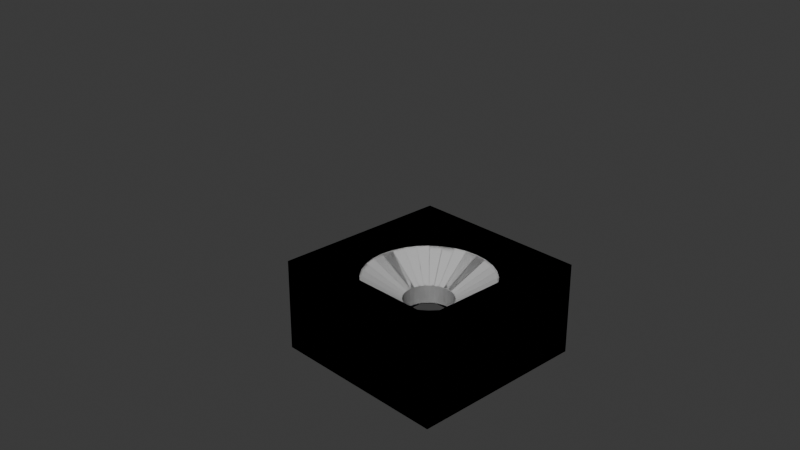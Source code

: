 # Source: pedestal.blend  (saved by Blender 4.3.32; exported with 4.5.12 LTS)
import bpy
from mathutils import Matrix  # noqa: F401  (used for matrix-valued properties, if any)

bpy.ops.wm.read_factory_settings(use_empty=True)
scene = bpy.context.scene
scene.name = 'Scene'

# ---- collections
col_collection = bpy.data.collections.new('Collection'); scene.collection.children.link(col_collection)

# ---- materials (node trees are filled in below, after node groups)
mat_material_001 = bpy.data.materials.new('Material.001')

# ---- material node trees
mat_material_001.use_nodes = True; mat_material_001.node_tree.nodes.clear()
_N = mat_material_001.node_tree.nodes; _L = mat_material_001.node_tree.links
n0 = _N.new('ShaderNodeBsdfPrincipled'); n0.name = 'Principled BSDF'; n0.location = (10, 300)
n0.inputs[0].default_value = (0.5, 0.5, 0.5, 1.0)
n0.inputs[2].default_value = 1.0
n1 = _N.new('ShaderNodeOutputMaterial'); n1.name = 'Material Output'; n1.location = (300, 300)
_L.new(n0.outputs[0], n1.inputs[0])
n1.is_active_output = True

# ---- world
world_world = bpy.data.worlds.new('World'); scene.world = world_world
world_world.use_nodes = True; world_world.node_tree.nodes.clear()
_N = world_world.node_tree.nodes; _L = world_world.node_tree.links
n0 = _N.new('ShaderNodeOutputWorld'); n0.name = 'World Output'; n0.location = (300, 300)
n1 = _N.new('ShaderNodeBackground'); n1.name = 'Background'; n1.location = (10, 300)
n1.inputs[0].default_value = (0.05088, 0.05088, 0.05088, 1.0)
_L.new(n1.outputs[0], n0.inputs[0])
n0.is_active_output = True
world_world.color = (0.05088, 0.05088, 0.05088)
world_world.sun_shadow_jitter_overblur = 0.0

# ---- cameras
cam_camera = bpy.data.cameras.new('Camera')
cam_camera.clip_end = 100.0
cam_camera.ortho_scale = 7.314

# ---- meshes
me_cube = bpy.data.meshes.new('Cube')
me_cube.from_pydata([(1.0, 1.0, 0.5), (1.0, 1.0, 0.0), (1.0, -1.0, 0.5), (1.0, -1.0, 0.0), (-1.0, 1.0, 0.5), (-1.0, 1.0, 0.0), (-1.0, -1.0, 0.5), (-1.0, -1.0, 0.0), (-1.0, 0.0, 0.0), (1.0, 0.0, 0.5), (-1.0, 0.0, 0.5), (1.0, 0.0, 0.0), (0.0, 1.0, 0.0), (0.0, -1.0, 0.5), (0.0, -1.0, 0.0), (0.0, 1.0, 0.5), (-0.75, 0.75, 0.35), (0.75, -1.0, 0.0), (0.75, 1.0, 0.5), (0.75, 0.0, 0.5), (0.75, 1.0, 0.0), (0.75, -1.0, 0.5), (-0.75, -0.75, 0.35), (-1.0, -0.75, 0.0), (1.0, -0.75, 0.5), (-1.0, -0.75, 0.5), (1.0, -0.75, 0.0), (0.75, -0.75, 0.35), (0.0, -0.75, 0.5), (0.75, -0.75, 0.5), (0.0, -0.75, 0.35), (-1.0, 0.75, 0.5), (1.0, 0.75, 0.0), (-1.0, 0.75, 0.0), (1.0, 0.75, 0.5), (0.0, 0.75, 0.5), (0.75, 0.75, 0.35), (0.75, 0.75, 0.5), (0.75, 0.0, 0.35), (-0.75, 1.0, 0.0), (-0.75, -1.0, 0.5), (0.0, 0.75, 0.35), (-0.75, -1.0, 0.0), (-0.75, 1.0, 0.5), (-0.75, 0.0, 0.5), (-0.75, -0.75, 0.5), (-0.75, 0.0, 0.35), (-0.75, 0.75, 0.5), (-0.6878, 0.1368, 0.35), (-0.5831, 0.3896, 0.35), (-0.6479, 0.2684, 0.35), (-0.3896, 0.5831, 0.35), (-0.1368, 0.6878, 0.35), (-0.2684, 0.6479, 0.35), (-0.4959, 0.4959, 0.35), (-0.7013, 0.0, 0.35), (0.0, 0.7013, 0.35), (-0.6878, -0.1368, 0.35), (-0.4959, -0.4959, 0.35), (-0.5831, -0.3896, 0.35), (-0.6479, -0.2684, 0.35), (-0.2684, -0.6479, 0.35), (-0.3896, -0.5831, 0.35), (-0.1368, -0.6878, 0.35), (0.0, -0.7013, 0.35), (0.7013, 0.0, 0.35), (0.1368, -0.6878, 0.35), (0.3896, -0.5831, 0.35), (0.2684, -0.6479, 0.35), (0.5831, -0.3896, 0.35), (0.6878, -0.1368, 0.35), (0.4959, -0.4959, 0.35), (0.6479, -0.2684, 0.35), (0.1368, 0.6878, 0.35), (0.4959, 0.4959, 0.35), (0.3896, 0.5831, 0.35), (0.2684, 0.6479, 0.35), (0.6479, 0.2684, 0.35), (0.5831, 0.3896, 0.35), (0.6878, 0.1368, 0.35), (-0.2649, 0.0527, 0.1), (-0.2246, 0.1501, 0.1), (-0.2496, 0.1034, 0.1), (-0.1501, 0.2246, 0.1), (-0.0527, 0.2649, 0.1), (-0.1034, 0.2496, 0.1), (-0.191, 0.191, 0.1), (-0.2701, -2.29e-09, 0.1), (0.0, 0.2701, 0.1), (-0.2649, -0.0527, 0.1), (-0.191, -0.191, 0.1), (-0.2246, -0.1501, 0.1), (-0.2496, -0.1034, 0.1), (-0.1034, -0.2496, 0.1), (-0.1501, -0.2246, 0.1), (-0.0527, -0.2649, 0.1), (0.0, -0.2701, 0.1), (0.2701, -2.29e-09, 0.1), (0.0527, -0.2649, 0.1), (0.1501, -0.2246, 0.1), (0.1034, -0.2496, 0.1), (0.2246, -0.1501, 0.1), (0.2649, -0.0527, 0.1), (0.191, -0.191, 0.1), (0.2496, -0.1034, 0.1), (0.0527, 0.2649, 0.1), (0.191, 0.191, 0.1), (0.1501, 0.2246, 0.1), (0.1034, 0.2496, 0.1), (0.2496, 0.1034, 0.1), (0.2246, 0.1501, 0.1), (0.2649, 0.0527, 0.1), (-0.2649, 0.0527, 0.0), (-0.2246, 0.1501, 0.0), (-0.2496, 0.1034, 0.0), (-0.1501, 0.2246, 0.0), (-0.0527, 0.2649, 0.0), (-0.1034, 0.2496, 0.0), (-0.191, 0.191, 0.0), (-0.2701, -2.29e-09, 0.0), (0.0, 0.2701, 0.0), (-0.2649, -0.0527, 0.0), (-0.191, -0.191, 0.0), (-0.2246, -0.1501, 0.0), (-0.2496, -0.1034, 0.0), (-0.1034, -0.2496, 0.0), (-0.1501, -0.2246, 0.0), (-0.0527, -0.2649, 0.0), (0.0, -0.2701, 0.0), (0.2701, -2.29e-09, 0.0), (0.0527, -0.2649, 0.0), (0.1501, -0.2246, 0.0), (0.1034, -0.2496, 0.0), (0.2246, -0.1501, 0.0), (0.2649, -0.0527, 0.0), (0.191, -0.191, 0.0), (0.2496, -0.1034, 0.0), (0.0527, 0.2649, 0.0), (0.191, 0.191, 0.0), (0.1501, 0.2246, 0.0), (0.1034, 0.2496, 0.0), (0.2496, 0.1034, 0.0), (0.2246, 0.1501, 0.0), (0.2649, 0.0527, 0.0), (-1.0, 1.0, 0.5), (-1.0, 1.0, 0.0), (-1.0, -1.0, 0.5), (-1.0, -1.0, 0.0), (1.0, 1.0, 0.5), (1.0, 1.0, 0.0), (1.0, -1.0, 0.5), (1.0, -1.0, 0.0), (1.0, 0.0, 0.0), (-1.0, 0.0, 0.5), (1.0, 0.0, 0.5), (-1.0, 0.0, 0.0), (0.75, 0.75, 0.35), (-0.75, -1.0, 0.0), (-0.75, 1.0, 0.5), (-0.75, 0.0, 0.5), (-0.75, 1.0, 0.0), (-0.75, -1.0, 0.5), (0.75, -0.75, 0.35), (1.0, -0.75, 0.0), (-1.0, -0.75, 0.5), (1.0, -0.75, 0.5), (-1.0, -0.75, 0.0), (-0.75, -0.75, 0.35), (-0.75, -0.75, 0.5), (1.0, 0.75, 0.5), (-1.0, 0.75, 0.0), (1.0, 0.75, 0.0), (-1.0, 0.75, 0.5), (-0.75, 0.75, 0.35), (-0.75, 0.75, 0.5), (-0.75, 0.0, 0.35), (0.75, 1.0, 0.0), (0.75, -1.0, 0.5), (0.75, -1.0, 0.0), (0.75, 1.0, 0.5), (0.75, 0.0, 0.5), (0.75, -0.75, 0.5), (0.75, 0.0, 0.35), (0.75, 0.75, 0.5), (0.6878, 0.1368, 0.35), (0.5831, 0.3896, 0.35), (0.6479, 0.2684, 0.35), (0.3896, 0.5831, 0.35), (0.1368, 0.6878, 0.35), (0.2684, 0.6479, 0.35), (0.4959, 0.4959, 0.35), (0.7013, 0.0, 0.35), (0.6878, -0.1368, 0.35), (0.4959, -0.4959, 0.35), (0.5831, -0.3896, 0.35), (0.6479, -0.2684, 0.35), (0.2684, -0.6479, 0.35), (0.3896, -0.5831, 0.35), (0.1368, -0.6878, 0.35), (-0.7013, 0.0, 0.35), (-0.1368, -0.6878, 0.35), (-0.3896, -0.5831, 0.35), (-0.2684, -0.6479, 0.35), (-0.5831, -0.3896, 0.35), (-0.6878, -0.1368, 0.35), (-0.4959, -0.4959, 0.35), (-0.6479, -0.2684, 0.35), (-0.1368, 0.6878, 0.35), (-0.4959, 0.4959, 0.35), (-0.3896, 0.5831, 0.35), (-0.2684, 0.6479, 0.35), (-0.6479, 0.2684, 0.35), (-0.5831, 0.3896, 0.35), (-0.6878, 0.1368, 0.35), (0.2649, 0.0527, 0.1), (0.2246, 0.1501, 0.1), (0.2496, 0.1034, 0.1), (0.1501, 0.2246, 0.1), (0.0527, 0.2649, 0.1), (0.1034, 0.2496, 0.1), (0.191, 0.191, 0.1), (0.2701, -2.29e-09, 0.1), (0.2649, -0.0527, 0.1), (0.191, -0.191, 0.1), (0.2246, -0.1501, 0.1), (0.2496, -0.1034, 0.1), (0.1034, -0.2496, 0.1), (0.1501, -0.2246, 0.1), (0.0527, -0.2649, 0.1), (-0.2701, -2.29e-09, 0.1), (-0.0527, -0.2649, 0.1), (-0.1501, -0.2246, 0.1), (-0.1034, -0.2496, 0.1), (-0.2246, -0.1501, 0.1), (-0.2649, -0.0527, 0.1), (-0.191, -0.191, 0.1), (-0.2496, -0.1034, 0.1), (-0.0527, 0.2649, 0.1), (-0.191, 0.191, 0.1), (-0.1501, 0.2246, 0.1), (-0.1034, 0.2496, 0.1), (-0.2496, 0.1034, 0.1), (-0.2246, 0.1501, 0.1), (-0.2649, 0.0527, 0.1), (0.2649, 0.0527, 0.0), (0.2246, 0.1501, 0.0), (0.2496, 0.1034, 0.0), (0.1501, 0.2246, 0.0), (0.0527, 0.2649, 0.0), (0.1034, 0.2496, 0.0), (0.191, 0.191, 0.0), (0.2701, -2.29e-09, 0.0), (0.2649, -0.0527, 0.0), (0.191, -0.191, 0.0), (0.2246, -0.1501, 0.0), (0.2496, -0.1034, 0.0), (0.1034, -0.2496, 0.0), (0.1501, -0.2246, 0.0), (0.0527, -0.2649, 0.0), (-0.2701, -2.29e-09, 0.0), (-0.0527, -0.2649, 0.0), (-0.1501, -0.2246, 0.0), (-0.1034, -0.2496, 0.0), (-0.2246, -0.1501, 0.0), (-0.2649, -0.0527, 0.0), (-0.191, -0.191, 0.0), (-0.2496, -0.1034, 0.0), (-0.0527, 0.2649, 0.0), (-0.191, 0.191, 0.0), (-0.1501, 0.2246, 0.0), (-0.1034, 0.2496, 0.0), (-0.2496, 0.1034, 0.0), (-0.2246, 0.1501, 0.0), (-0.2649, 0.0527, 0.0), (1.0, 1.0, -0.5), (1.0, -1.0, -0.5), (-1.0, 1.0, -0.5), (-1.0, -1.0, -0.5), (1.0, 0.0, -0.5), (-1.0, 0.0, -0.5), (0.0, -1.0, -0.5), (0.0, 1.0, -0.5), (-0.75, 0.75, -0.35), (0.75, 1.0, -0.5), (0.75, 0.0, -0.5), (0.75, -1.0, -0.5), (-0.75, -0.75, -0.35), (1.0, -0.75, -0.5), (-1.0, -0.75, -0.5), (0.75, -0.75, -0.35), (0.0, -0.75, -0.5), (0.75, -0.75, -0.5), (0.0, -0.75, -0.35), (-1.0, 0.75, -0.5), (1.0, 0.75, -0.5), (0.0, 0.75, -0.5), (0.75, 0.75, -0.35), (0.75, 0.75, -0.5), (0.75, 0.0, -0.35), (-0.75, -1.0, -0.5), (0.0, 0.75, -0.35), (-0.75, 1.0, -0.5), (-0.75, 0.0, -0.5), (-0.75, -0.75, -0.5), (-0.75, 0.0, -0.35), (-0.75, 0.75, -0.5), (-0.6878, 0.1368, -0.35), (-0.5831, 0.3896, -0.35), (-0.6479, 0.2684, -0.35), (-0.3896, 0.5831, -0.35), (-0.1368, 0.6878, -0.35), (-0.2684, 0.6479, -0.35), (-0.4959, 0.4959, -0.35), (-0.7013, 0.0, -0.35), (0.0, 0.7013, -0.35), (-0.6878, -0.1368, -0.35), (-0.4959, -0.4959, -0.35), (-0.5831, -0.3896, -0.35), (-0.6479, -0.2684, -0.35), (-0.2684, -0.6479, -0.35), (-0.3896, -0.5831, -0.35), (-0.1368, -0.6878, -0.35), (0.0, -0.7013, -0.35), (0.7013, 0.0, -0.35), (0.1368, -0.6878, -0.35), (0.3896, -0.5831, -0.35), (0.2684, -0.6479, -0.35), (0.5831, -0.3896, -0.35), (0.6878, -0.1368, -0.35), (0.4959, -0.4959, -0.35), (0.6479, -0.2684, -0.35), (0.1368, 0.6878, -0.35), (0.4959, 0.4959, -0.35), (0.3896, 0.5831, -0.35), (0.2684, 0.6479, -0.35), (0.6479, 0.2684, -0.35), (0.5831, 0.3896, -0.35), (0.6878, 0.1368, -0.35), (-0.2649, 0.0527, -0.1), (-0.2246, 0.1501, -0.1), (-0.2496, 0.1034, -0.1), (-0.1501, 0.2246, -0.1), (-0.0527, 0.2649, -0.1), (-0.1034, 0.2496, -0.1), (-0.191, 0.191, -0.1), (-0.2701, -2.29e-09, -0.1), (0.0, 0.2701, -0.1), (-0.2649, -0.0527, -0.1), (-0.191, -0.191, -0.1), (-0.2246, -0.1501, -0.1), (-0.2496, -0.1034, -0.1), (-0.1034, -0.2496, -0.1), (-0.1501, -0.2246, -0.1), (-0.0527, -0.2649, -0.1), (0.0, -0.2701, -0.1), (0.2701, -2.29e-09, -0.1), (0.0527, -0.2649, -0.1), (0.1501, -0.2246, -0.1), (0.1034, -0.2496, -0.1), (0.2246, -0.1501, -0.1), (0.2649, -0.0527, -0.1), (0.191, -0.191, -0.1), (0.2496, -0.1034, -0.1), (0.0527, 0.2649, -0.1), (0.191, 0.191, -0.1), (0.1501, 0.2246, -0.1), (0.1034, 0.2496, -0.1), (0.2496, 0.1034, -0.1), (0.2246, 0.1501, -0.1), (0.2649, 0.0527, -0.1), (-1.0, 1.0, -0.5), (-1.0, -1.0, -0.5), (1.0, 1.0, -0.5), (1.0, -1.0, -0.5), (-1.0, 0.0, -0.5), (1.0, 0.0, -0.5), (0.75, 0.75, -0.35), (-0.75, 1.0, -0.5), (-0.75, 0.0, -0.5), (-0.75, -1.0, -0.5), (0.75, -0.75, -0.35), (-1.0, -0.75, -0.5), (1.0, -0.75, -0.5), (-0.75, -0.75, -0.35), (-0.75, -0.75, -0.5), (1.0, 0.75, -0.5), (-1.0, 0.75, -0.5), (-0.75, 0.75, -0.35), (-0.75, 0.75, -0.5), (-0.75, 0.0, -0.35), (0.75, -1.0, -0.5), (0.75, 1.0, -0.5), (0.75, 0.0, -0.5), (0.75, -0.75, -0.5), (0.75, 0.0, -0.35), (0.75, 0.75, -0.5), (0.6878, 0.1368, -0.35), (0.5831, 0.3896, -0.35), (0.6479, 0.2684, -0.35), (0.3896, 0.5831, -0.35), (0.1368, 0.6878, -0.35), (0.2684, 0.6479, -0.35), (0.4959, 0.4959, -0.35), (0.7013, 0.0, -0.35), (0.6878, -0.1368, -0.35), (0.4959, -0.4959, -0.35), (0.5831, -0.3896, -0.35), (0.6479, -0.2684, -0.35), (0.2684, -0.6479, -0.35), (0.3896, -0.5831, -0.35), (0.1368, -0.6878, -0.35), (-0.7013, 0.0, -0.35), (-0.1368, -0.6878, -0.35), (-0.3896, -0.5831, -0.35), (-0.2684, -0.6479, -0.35), (-0.5831, -0.3896, -0.35), (-0.6878, -0.1368, -0.35), (-0.4959, -0.4959, -0.35), (-0.6479, -0.2684, -0.35), (-0.1368, 0.6878, -0.35), (-0.4959, 0.4959, -0.35), (-0.3896, 0.5831, -0.35), (-0.2684, 0.6479, -0.35), (-0.6479, 0.2684, -0.35), (-0.5831, 0.3896, -0.35), (-0.6878, 0.1368, -0.35), (0.2649, 0.0527, -0.1), (0.2246, 0.1501, -0.1), (0.2496, 0.1034, -0.1), (0.1501, 0.2246, -0.1), (0.0527, 0.2649, -0.1), (0.1034, 0.2496, -0.1), (0.191, 0.191, -0.1), (0.2701, -2.29e-09, -0.1), (0.2649, -0.0527, -0.1), (0.191, -0.191, -0.1), (0.2246, -0.1501, -0.1), (0.2496, -0.1034, -0.1), (0.1034, -0.2496, -0.1), (0.1501, -0.2246, -0.1), (0.0527, -0.2649, -0.1), (-0.2701, -2.29e-09, -0.1), (-0.0527, -0.2649, -0.1), (-0.1501, -0.2246, -0.1), (-0.1034, -0.2496, -0.1), (-0.2246, -0.1501, -0.1), (-0.2649, -0.0527, -0.1), (-0.191, -0.191, -0.1), (-0.2496, -0.1034, -0.1), (-0.0527, 0.2649, -0.1), (-0.191, 0.191, -0.1), (-0.1501, 0.2246, -0.1), (-0.1034, 0.2496, -0.1), (-0.2496, 0.1034, -0.1), (-0.2246, 0.1501, -0.1), (-0.2649, 0.0527, -0.1)], [], [(45, 25, 6, 40), (42, 40, 6, 7), (33, 31, 4, 5), (26, 24, 2, 3), (20, 18, 0, 1), (32, 34, 9, 11), (23, 25, 10, 8), (47, 31, 10, 44), (44, 45, 22, 46), (39, 43, 15, 12), (17, 21, 13, 14), (29, 28, 13, 21), (24, 29, 21, 2), (3, 2, 21, 17), (34, 37, 19, 9), (12, 15, 18, 20), (9, 19, 29, 24), (45, 28, 30, 22), (7, 6, 25, 23), (11, 9, 24, 26), (28, 29, 27, 30), (44, 10, 25, 45), (37, 35, 41, 36), (0, 18, 37, 34), (47, 44, 46, 16), (18, 15, 35, 37), (43, 4, 31, 47), (19, 37, 36, 38), (1, 0, 34, 32), (8, 10, 31, 33), (15, 43, 47, 35), (56, 41, 16, 46, 55, 48, 50, 49, 54, 51, 53, 52), (29, 19, 38, 27), (55, 46, 22, 30, 64, 63, 61, 62, 58, 59, 60, 57), (64, 30, 27, 38, 65, 70, 72, 69, 71, 67, 68, 66), (5, 4, 43, 39), (65, 38, 36, 41, 56, 73, 76, 75, 74, 78, 77, 79), (35, 47, 16, 41), (14, 13, 40, 42), (28, 45, 40, 13), (57, 60, 92, 89), (54, 49, 81, 86), (75, 76, 108, 107), (64, 66, 98, 96), (51, 54, 86, 83), (74, 75, 107, 106), (53, 51, 83, 85), (78, 74, 106, 110), (70, 65, 97, 102), (52, 53, 85, 84), (77, 78, 110, 109), (72, 70, 102, 104), (79, 77, 109, 111), (69, 72, 104, 101), (55, 57, 89, 87), (71, 69, 101, 103), (56, 52, 84, 88), (67, 71, 103, 99), (63, 64, 96, 95), (68, 67, 99, 100), (61, 63, 95, 93), (66, 68, 100, 98), (62, 61, 93, 94), (58, 62, 94, 90), (48, 55, 87, 80), (65, 79, 111, 97), (59, 58, 90, 91), (50, 48, 80, 82), (73, 56, 88, 105), (60, 59, 91, 92), (49, 50, 82, 81), (76, 73, 105, 108), (105, 88, 120, 137), (90, 94, 126, 122), (108, 105, 137, 140), (91, 90, 122, 123), (88, 84, 116, 120), (107, 108, 140, 139), (92, 91, 123, 124), (80, 87, 119, 112), (106, 107, 139, 138), (89, 92, 124, 121), (82, 80, 112, 114), (110, 106, 138, 142), (96, 98, 130, 128), (81, 82, 114, 113), (109, 110, 142, 141), (102, 97, 129, 134), (86, 81, 113, 118), (111, 109, 141, 143), (104, 102, 134, 136), (83, 86, 118, 115), (101, 104, 136, 133), (85, 83, 115, 117), (103, 101, 133, 135), (84, 85, 117, 116), (99, 103, 135, 131), (87, 89, 121, 119), (100, 99, 131, 132), (95, 96, 128, 127), (98, 100, 132, 130), (93, 95, 127, 125), (97, 111, 143, 129), (94, 93, 125, 126), (181, 177, 150, 165), (178, 151, 150, 177), (171, 149, 148, 169), (166, 147, 146, 164), (160, 145, 144, 158), (170, 155, 153, 172), (163, 152, 154, 165), (183, 180, 154, 169), (180, 182, 162, 181), (176, 12, 15, 179), (157, 14, 13, 161), (168, 161, 13, 28), (164, 146, 161, 168), (147, 157, 161, 146), (172, 153, 159, 174), (12, 160, 158, 15), (153, 164, 168, 159), (181, 162, 30, 28), (151, 163, 165, 150), (155, 166, 164, 153), (28, 30, 167, 168), (180, 181, 165, 154), (174, 173, 41, 35), (144, 172, 174, 158), (183, 156, 182, 180), (158, 174, 35, 15), (179, 183, 169, 148), (159, 175, 173, 174), (145, 170, 172, 144), (152, 171, 169, 154), (15, 35, 183, 179), (56, 188, 189, 187, 190, 185, 186, 184, 191, 182, 156, 41), (168, 167, 175, 159), (191, 192, 195, 194, 193, 197, 196, 198, 64, 30, 162, 182), (64, 200, 202, 201, 205, 203, 206, 204, 199, 175, 167, 30), (149, 176, 179, 148), (199, 213, 211, 212, 208, 209, 210, 207, 56, 41, 173, 175), (35, 41, 156, 183), (14, 178, 177, 13), (28, 13, 177, 181), (192, 222, 225, 195), (190, 220, 215, 185), (209, 239, 240, 210), (64, 96, 230, 200), (187, 217, 220, 190), (208, 238, 239, 209), (189, 219, 217, 187), (212, 242, 238, 208), (204, 234, 229, 199), (188, 218, 219, 189), (211, 241, 242, 212), (206, 236, 234, 204), (213, 243, 241, 211), (203, 233, 236, 206), (191, 221, 222, 192), (205, 235, 233, 203), (56, 88, 218, 188), (201, 231, 235, 205), (198, 228, 96, 64), (202, 232, 231, 201), (196, 226, 228, 198), (200, 230, 232, 202), (197, 227, 226, 196), (193, 223, 227, 197), (184, 214, 221, 191), (199, 229, 243, 213), (194, 224, 223, 193), (186, 216, 214, 184), (207, 237, 88, 56), (195, 225, 224, 194), (185, 215, 216, 186), (210, 240, 237, 207), (237, 267, 120, 88), (223, 253, 257, 227), (240, 270, 267, 237), (224, 254, 253, 223), (88, 120, 248, 218), (239, 269, 270, 240), (225, 255, 254, 224), (214, 244, 251, 221), (238, 268, 269, 239), (222, 252, 255, 225), (216, 246, 244, 214), (242, 272, 268, 238), (96, 128, 260, 230), (215, 245, 246, 216), (241, 271, 272, 242), (234, 264, 259, 229), (220, 250, 245, 215), (243, 273, 271, 241), (236, 266, 264, 234), (217, 247, 250, 220), (233, 263, 266, 236), (219, 249, 247, 217), (235, 265, 263, 233), (218, 248, 249, 219), (231, 261, 265, 235), (221, 251, 252, 222), (232, 262, 261, 231), (228, 258, 128, 96), (230, 260, 262, 232), (226, 256, 258, 228), (229, 259, 273, 243), (227, 257, 256, 226), (303, 299, 277, 288), (42, 7, 277, 299), (33, 5, 276, 293), (26, 3, 275, 287), (20, 1, 274, 283), (32, 11, 278, 294), (23, 8, 279, 288), (305, 302, 279, 293), (302, 304, 286, 303), (39, 12, 281, 301), (17, 14, 280, 285), (291, 285, 280, 290), (287, 275, 285, 291), (3, 17, 285, 275), (294, 278, 284, 297), (12, 20, 283, 281), (278, 287, 291, 284), (303, 286, 292, 290), (7, 23, 288, 277), (11, 26, 287, 278), (290, 292, 289, 291), (302, 303, 288, 279), (297, 296, 300, 295), (274, 294, 297, 283), (305, 282, 304, 302), (283, 297, 295, 281), (301, 305, 293, 276), (284, 298, 296, 297), (1, 32, 294, 274), (8, 33, 293, 279), (281, 295, 305, 301), (314, 310, 311, 309, 312, 307, 308, 306, 313, 304, 282, 300), (291, 289, 298, 284), (313, 315, 318, 317, 316, 320, 319, 321, 322, 292, 286, 304), (322, 324, 326, 325, 329, 327, 330, 328, 323, 298, 289, 292), (5, 39, 301, 276), (323, 337, 335, 336, 332, 333, 334, 331, 314, 300, 296, 298), (295, 300, 282, 305), (14, 42, 299, 280), (290, 280, 299, 303), (315, 347, 350, 318), (312, 344, 339, 307), (333, 365, 366, 334), (322, 354, 356, 324), (309, 341, 344, 312), (332, 364, 365, 333), (311, 343, 341, 309), (336, 368, 364, 332), (328, 360, 355, 323), (310, 342, 343, 311), (335, 367, 368, 336), (330, 362, 360, 328), (337, 369, 367, 335), (327, 359, 362, 330), (313, 345, 347, 315), (329, 361, 359, 327), (314, 346, 342, 310), (325, 357, 361, 329), (321, 353, 354, 322), (326, 358, 357, 325), (319, 351, 353, 321), (324, 356, 358, 326), (320, 352, 351, 319), (316, 348, 352, 320), (306, 338, 345, 313), (323, 355, 369, 337), (317, 349, 348, 316), (308, 340, 338, 306), (331, 363, 346, 314), (318, 350, 349, 317), (307, 339, 340, 308), (334, 366, 363, 331), (363, 137, 120, 346), (348, 122, 126, 352), (366, 140, 137, 363), (349, 123, 122, 348), (346, 120, 116, 342), (365, 139, 140, 366), (350, 124, 123, 349), (338, 112, 119, 345), (364, 138, 139, 365), (347, 121, 124, 350), (340, 114, 112, 338), (368, 142, 138, 364), (354, 128, 130, 356), (339, 113, 114, 340), (367, 141, 142, 368), (360, 134, 129, 355), (344, 118, 113, 339), (369, 143, 141, 367), (362, 136, 134, 360), (341, 115, 118, 344), (359, 133, 136, 362), (343, 117, 115, 341), (361, 135, 133, 359), (342, 116, 117, 343), (357, 131, 135, 361), (345, 119, 121, 347), (358, 132, 131, 357), (353, 127, 128, 354), (356, 130, 132, 358), (351, 125, 127, 353), (355, 129, 143, 369), (352, 126, 125, 351), (393, 382, 373, 390), (178, 390, 373, 151), (171, 385, 372, 149), (166, 381, 371, 147), (160, 377, 370, 145), (170, 386, 374, 155), (163, 382, 375, 152), (395, 385, 375, 392), (392, 393, 380, 394), (176, 391, 281, 12), (157, 379, 280, 14), (384, 290, 280, 379), (381, 384, 379, 371), (147, 371, 379, 157), (386, 388, 378, 374), (12, 281, 377, 160), (374, 378, 384, 381), (393, 290, 292, 380), (151, 373, 382, 163), (155, 374, 381, 166), (290, 384, 383, 292), (392, 375, 382, 393), (388, 295, 300, 387), (370, 377, 388, 386), (395, 392, 394, 376), (377, 281, 295, 388), (391, 372, 385, 395), (378, 388, 387, 389), (145, 370, 386, 170), (152, 375, 385, 171), (281, 391, 395, 295), (314, 300, 376, 394, 403, 396, 398, 397, 402, 399, 401, 400), (384, 378, 389, 383), (403, 394, 380, 292, 322, 410, 408, 409, 405, 406, 407, 404), (322, 292, 383, 389, 411, 416, 418, 415, 417, 413, 414, 412), (149, 372, 391, 176), (411, 389, 387, 300, 314, 419, 422, 421, 420, 424, 423, 425), (295, 395, 376, 300), (14, 280, 390, 178), (290, 393, 390, 280), (404, 407, 437, 434), (402, 397, 427, 432), (421, 422, 452, 451), (322, 412, 442, 354), (399, 402, 432, 429), (420, 421, 451, 450), (401, 399, 429, 431), (424, 420, 450, 454), (416, 411, 441, 446), (400, 401, 431, 430), (423, 424, 454, 453), (418, 416, 446, 448), (425, 423, 453, 455), (415, 418, 448, 445), (403, 404, 434, 433), (417, 415, 445, 447), (314, 400, 430, 346), (413, 417, 447, 443), (410, 322, 354, 440), (414, 413, 443, 444), (408, 410, 440, 438), (412, 414, 444, 442), (409, 408, 438, 439), (405, 409, 439, 435), (396, 403, 433, 426), (411, 425, 455, 441), (406, 405, 435, 436), (398, 396, 426, 428), (419, 314, 346, 449), (407, 406, 436, 437), (397, 398, 428, 427), (422, 419, 449, 452), (449, 346, 120, 267), (435, 439, 257, 253), (452, 449, 267, 270), (436, 435, 253, 254), (346, 430, 248, 120), (451, 452, 270, 269), (437, 436, 254, 255), (426, 433, 251, 244), (450, 451, 269, 268), (434, 437, 255, 252), (428, 426, 244, 246), (454, 450, 268, 272), (354, 442, 260, 128), (427, 428, 246, 245), (453, 454, 272, 271), (446, 441, 259, 264), (432, 427, 245, 250), (455, 453, 271, 273), (448, 446, 264, 266), (429, 432, 250, 247), (445, 448, 266, 263), (431, 429, 247, 249), (447, 445, 263, 265), (430, 431, 249, 248), (443, 447, 265, 261), (433, 434, 252, 251), (444, 443, 261, 262), (440, 354, 128, 258), (442, 444, 262, 260), (438, 440, 258, 256), (441, 455, 273, 259), (439, 438, 256, 257)])
_uv = me_cube.uv_layers.new(name='UVMap')
_uv.uv.foreach_set('vector', [0.8125, 0.6875, 0.875, 0.6875, 0.875, 0.75, 0.8125, 0.75, 0.375, 0.9375, 0.625, 0.9375, 0.625, 1.0, 0.375, 1.0, 0.375, 0.1875, 0.625, 0.1875, 0.625, 0.25, 0.375, 0.25, 0.375, 0.6875, 0.625, 0.6875, 0.625, 0.75, 0.375, 0.75, 0.375, 0.4375, 0.625, 0.4375, 0.625, 0.5, 0.375, 0.5, 0.375, 0.5625, 0.625, 0.5625, 0.625, 0.625, 0.375, 0.625, 0.375, 0.0625, 0.625, 0.0625, 0.625, 0.125, 0.375, 0.125, 0.8125, 0.5625, 0.875, 0.5625, 0.875, 0.625, 0.8125, 0.625, 0.8125, 0.625, 0.8125, 0.6875, 0.8125, 0.6875, 0.8125, 0.625, 0.375, 0.3125, 0.625, 0.3125, 0.625, 0.375, 0.375, 0.375, 0.375, 0.8125, 0.625, 0.8125, 0.625, 0.875, 0.375, 0.875, 0.6875, 0.6875, 0.75, 0.6875, 0.75, 0.75, 0.6875, 0.75, 0.625, 0.6875, 0.6875, 0.6875, 0.6875, 0.75, 0.625, 0.75, 0.375, 0.75, 0.625, 0.75, 0.625, 0.8125, 0.375, 0.8125, 0.625, 0.5625, 0.6875, 0.5625, 0.6875, 0.625, 0.625, 0.625, 0.375, 0.375, 0.625, 0.375, 0.625, 0.4375, 0.375, 0.4375, 0.625, 0.625, 0.6875, 0.625, 0.6875, 0.6875, 0.625, 0.6875, 0.8125, 0.6875, 0.75, 0.6875, 0.75, 0.6875, 0.8125, 0.6875, 0.375, 0.0, 0.625, 0.0, 0.625, 0.0625, 0.375, 0.0625, 0.375, 0.625, 0.625, 0.625, 0.625, 0.6875, 0.375, 0.6875, 0.75, 0.6875, 0.6875, 0.6875, 0.6875, 0.6875, 0.75, 0.6875, 0.8125, 0.625, 0.875, 0.625, 0.875, 0.6875, 0.8125, 0.6875, 0.6875, 0.5625, 0.75, 0.5625, 0.75, 0.5625, 0.6875, 0.5625, 0.625, 0.5, 0.6875, 0.5, 0.6875, 0.5625, 0.625, 0.5625, 0.8125, 0.5625, 0.8125, 0.625, 0.8125, 0.625, 0.8125, 0.5625, 0.6875, 0.5, 0.75, 0.5, 0.75, 0.5625, 0.6875, 0.5625, 0.8125, 0.5, 0.875, 0.5, 0.875, 0.5625, 0.8125, 0.5625, 0.6875, 0.625, 0.6875, 0.5625, 0.6875, 0.5625, 0.6875, 0.625, 0.375, 0.5, 0.625, 0.5, 0.625, 0.5625, 0.375, 0.5625, 0.375, 0.125, 0.625, 0.125, 0.625, 0.1875, 0.375, 0.1875, 0.75, 0.5, 0.8125, 0.5, 0.8125, 0.5625, 0.75, 0.5625, 0.75, 0.5666, 0.75, 0.5625, 0.8125, 0.5625, 0.8125, 0.625, 0.8084, 0.625, 0.8073, 0.6136, 0.804, 0.6026, 0.7986, 0.5925, 0.7913, 0.5837, 0.7825, 0.5764, 0.7724, 0.571, 0.7614, 0.5677, 0.6875, 0.6875, 0.6875, 0.625, 0.6875, 0.625, 0.6875, 0.6875, 0.8084, 0.625, 0.8125, 0.625, 0.8125, 0.6875, 0.75, 0.6875, 0.75, 0.6834, 0.7614, 0.6823, 0.7724, 0.679, 0.7825, 0.6736, 0.7913, 0.6663, 0.7986, 0.6575, 0.804, 0.6474, 0.8073, 0.6364, 0.75, 0.6834, 0.75, 0.6875, 0.6875, 0.6875, 0.6875, 0.625, 0.6916, 0.625, 0.6927, 0.6364, 0.696, 0.6474, 0.7014, 0.6575, 0.7087, 0.6663, 0.7175, 0.6736, 0.7276, 0.679, 0.7386, 0.6823, 0.375, 0.25, 0.625, 0.25, 0.625, 0.3125, 0.375, 0.3125, 0.6916, 0.625, 0.6875, 0.625, 0.6875, 0.5625, 0.75, 0.5625, 0.75, 0.5666, 0.7386, 0.5677, 0.7276, 0.571, 0.7175, 0.5764, 0.7087, 0.5837, 0.7014, 0.5925, 0.696, 0.6026, 0.6927, 0.6136, 0.75, 0.5625, 0.8125, 0.5625, 0.8125, 0.5625, 0.75, 0.5625, 0.375, 0.875, 0.625, 0.875, 0.625, 0.9375, 0.375, 0.9375, 0.75, 0.6875, 0.8125, 0.6875, 0.8125, 0.75, 0.75, 0.75, 0.8073, 0.6364, 0.804, 0.6474, 0.804, 0.6474, 0.8073, 0.6364, 0.7913, 0.5837, 0.7986, 0.5925, 0.7986, 0.5925, 0.7913, 0.5837, 0.7175, 0.5764, 0.7276, 0.571, 0.7276, 0.571, 0.7175, 0.5764, 0.75, 0.6834, 0.7386, 0.6823, 0.7386, 0.6823, 0.75, 0.6834, 0.7825, 0.5764, 0.7913, 0.5837, 0.7913, 0.5837, 0.7825, 0.5764, 0.7087, 0.5837, 0.7175, 0.5764, 0.7175, 0.5764, 0.7087, 0.5837, 0.7724, 0.571, 0.7825, 0.5764, 0.7825, 0.5764, 0.7724, 0.571, 0.7014, 0.5925, 0.7087, 0.5837, 0.7087, 0.5837, 0.7014, 0.5925, 0.6927, 0.6364, 0.6916, 0.625, 0.6916, 0.625, 0.6927, 0.6364, 0.7614, 0.5677, 0.7724, 0.571, 0.7724, 0.571, 0.7614, 0.5677, 0.696, 0.6026, 0.7014, 0.5925, 0.7014, 0.5925, 0.696, 0.6026, 0.696, 0.6474, 0.6927, 0.6364, 0.6927, 0.6364, 0.696, 0.6474, 0.6927, 0.6136, 0.696, 0.6026, 0.696, 0.6026, 0.6927, 0.6136, 0.7014, 0.6575, 0.696, 0.6474, 0.696, 0.6474, 0.7014, 0.6575, 0.8084, 0.625, 0.8073, 0.6364, 0.8073, 0.6364, 0.8084, 0.625, 0.7087, 0.6663, 0.7014, 0.6575, 0.7014, 0.6575, 0.7087, 0.6663, 0.75, 0.5666, 0.7614, 0.5677, 0.7614, 0.5677, 0.75, 0.5666, 0.7175, 0.6736, 0.7087, 0.6663, 0.7087, 0.6663, 0.7175, 0.6736, 0.7614, 0.6823, 0.75, 0.6834, 0.75, 0.6834, 0.7614, 0.6823, 0.7276, 0.679, 0.7175, 0.6736, 0.7175, 0.6736, 0.7276, 0.679, 0.7724, 0.679, 0.7614, 0.6823, 0.7614, 0.6823, 0.7724, 0.679, 0.7386, 0.6823, 0.7276, 0.679, 0.7276, 0.679, 0.7386, 0.6823, 0.7825, 0.6736, 0.7724, 0.679, 0.7724, 0.679, 0.7825, 0.6736, 0.7913, 0.6663, 0.7825, 0.6736, 0.7825, 0.6736, 0.7913, 0.6663, 0.8073, 0.6136, 0.8084, 0.625, 0.8084, 0.625, 0.8073, 0.6136, 0.6916, 0.625, 0.6927, 0.6136, 0.6927, 0.6136, 0.6916, 0.625, 0.7986, 0.6575, 0.7913, 0.6663, 0.7913, 0.6663, 0.7986, 0.6575, 0.804, 0.6026, 0.8073, 0.6136, 0.8073, 0.6136, 0.804, 0.6026, 0.7386, 0.5677, 0.75, 0.5666, 0.75, 0.5666, 0.7386, 0.5677, 0.804, 0.6474, 0.7986, 0.6575, 0.7986, 0.6575, 0.804, 0.6474, 0.7986, 0.5925, 0.804, 0.6026, 0.804, 0.6026, 0.7986, 0.5925, 0.7276, 0.571, 0.7386, 0.5677, 0.7386, 0.5677, 0.7276, 0.571, 0.7386, 0.5677, 0.75, 0.5666, 0.75, 0.5666, 0.7386, 0.5677, 0.7913, 0.6663, 0.7825, 0.6736, 0.7825, 0.6736, 0.7913, 0.6663, 0.7276, 0.571, 0.7386, 0.5677, 0.7386, 0.5677, 0.7276, 0.571, 0.7986, 0.6575, 0.7913, 0.6663, 0.7913, 0.6663, 0.7986, 0.6575, 0.75, 0.5666, 0.7614, 0.5677, 0.7614, 0.5677, 0.75, 0.5666, 0.7175, 0.5764, 0.7276, 0.571, 0.7276, 0.571, 0.7175, 0.5764, 0.804, 0.6474, 0.7986, 0.6575, 0.7986, 0.6575, 0.804, 0.6474, 0.8073, 0.6136, 0.8084, 0.625, 0.8084, 0.625, 0.8073, 0.6136, 0.7087, 0.5837, 0.7175, 0.5764, 0.7175, 0.5764, 0.7087, 0.5837, 0.8073, 0.6364, 0.804, 0.6474, 0.804, 0.6474, 0.8073, 0.6364, 0.804, 0.6026, 0.8073, 0.6136, 0.8073, 0.6136, 0.804, 0.6026, 0.7014, 0.5925, 0.7087, 0.5837, 0.7087, 0.5837, 0.7014, 0.5925, 0.75, 0.6834, 0.7386, 0.6823, 0.7386, 0.6823, 0.75, 0.6834, 0.7986, 0.5925, 0.804, 0.6026, 0.804, 0.6026, 0.7986, 0.5925, 0.696, 0.6026, 0.7014, 0.5925, 0.7014, 0.5925, 0.696, 0.6026, 0.6927, 0.6364, 0.6916, 0.625, 0.6916, 0.625, 0.6927, 0.6364, 0.7913, 0.5837, 0.7986, 0.5925, 0.7986, 0.5925, 0.7913, 0.5837, 0.6927, 0.6136, 0.696, 0.6026, 0.696, 0.6026, 0.6927, 0.6136, 0.696, 0.6474, 0.6927, 0.6364, 0.6927, 0.6364, 0.696, 0.6474, 0.7825, 0.5764, 0.7913, 0.5837, 0.7913, 0.5837, 0.7825, 0.5764, 0.7014, 0.6575, 0.696, 0.6474, 0.696, 0.6474, 0.7014, 0.6575, 0.7724, 0.571, 0.7825, 0.5764, 0.7825, 0.5764, 0.7724, 0.571, 0.7087, 0.6663, 0.7014, 0.6575, 0.7014, 0.6575, 0.7087, 0.6663, 0.7614, 0.5677, 0.7724, 0.571, 0.7724, 0.571, 0.7614, 0.5677, 0.7175, 0.6736, 0.7087, 0.6663, 0.7087, 0.6663, 0.7175, 0.6736, 0.8084, 0.625, 0.8073, 0.6364, 0.8073, 0.6364, 0.8084, 0.625, 0.7276, 0.679, 0.7175, 0.6736, 0.7175, 0.6736, 0.7276, 0.679, 0.7614, 0.6823, 0.75, 0.6834, 0.75, 0.6834, 0.7614, 0.6823, 0.7386, 0.6823, 0.7276, 0.679, 0.7276, 0.679, 0.7386, 0.6823, 0.7724, 0.679, 0.7614, 0.6823, 0.7614, 0.6823, 0.7724, 0.679, 0.6916, 0.625, 0.6927, 0.6136, 0.6927, 0.6136, 0.6916, 0.625, 0.7825, 0.6736, 0.7724, 0.679, 0.7724, 0.679, 0.7825, 0.6736, 0.8125, 0.6875, 0.8125, 0.75, 0.875, 0.75, 0.875, 0.6875, 0.375, 0.9375, 0.375, 1.0, 0.625, 1.0, 0.625, 0.9375, 0.375, 0.1875, 0.375, 0.25, 0.625, 0.25, 0.625, 0.1875, 0.375, 0.6875, 0.375, 0.75, 0.625, 0.75, 0.625, 0.6875, 0.375, 0.4375, 0.375, 0.5, 0.625, 0.5, 0.625, 0.4375, 0.375, 0.5625, 0.375, 0.625, 0.625, 0.625, 0.625, 0.5625, 0.375, 0.0625, 0.375, 0.125, 0.625, 0.125, 0.625, 0.0625, 0.8125, 0.5625, 0.8125, 0.625, 0.875, 0.625, 0.875, 0.5625, 0.8125, 0.625, 0.8125, 0.625, 0.8125, 0.6875, 0.8125, 0.6875, 0.375, 0.3125, 0.375, 0.375, 0.625, 0.375, 0.625, 0.3125, 0.375, 0.8125, 0.375, 0.875, 0.625, 0.875, 0.625, 0.8125, 0.6875, 0.6875, 0.6875, 0.75, 0.75, 0.75, 0.75, 0.6875, 0.625, 0.6875, 0.625, 0.75, 0.6875, 0.75, 0.6875, 0.6875, 0.375, 0.75, 0.375, 0.8125, 0.625, 0.8125, 0.625, 0.75, 0.625, 0.5625, 0.625, 0.625, 0.6875, 0.625, 0.6875, 0.5625, 0.375, 0.375, 0.375, 0.4375, 0.625, 0.4375, 0.625, 0.375, 0.625, 0.625, 0.625, 0.6875, 0.6875, 0.6875, 0.6875, 0.625, 0.8125, 0.6875, 0.8125, 0.6875, 0.75, 0.6875, 0.75, 0.6875, 0.375, 0.0, 0.375, 0.0625, 0.625, 0.0625, 0.625, 0.0, 0.375, 0.625, 0.375, 0.6875, 0.625, 0.6875, 0.625, 0.625, 0.75, 0.6875, 0.75, 0.6875, 0.6875, 0.6875, 0.6875, 0.6875, 0.8125, 0.625, 0.8125, 0.6875, 0.875, 0.6875, 0.875, 0.625, 0.6875, 0.5625, 0.6875, 0.5625, 0.75, 0.5625, 0.75, 0.5625, 0.625, 0.5, 0.625, 0.5625, 0.6875, 0.5625, 0.6875, 0.5, 0.8125, 0.5625, 0.8125, 0.5625, 0.8125, 0.625, 0.8125, 0.625, 0.6875, 0.5, 0.6875, 0.5625, 0.75, 0.5625, 0.75, 0.5, 0.8125, 0.5, 0.8125, 0.5625, 0.875, 0.5625, 0.875, 0.5, 0.6875, 0.625, 0.6875, 0.625, 0.6875, 0.5625, 0.6875, 0.5625, 0.375, 0.5, 0.375, 0.5625, 0.625, 0.5625, 0.625, 0.5, 0.375, 0.125, 0.375, 0.1875, 0.625, 0.1875, 0.625, 0.125, 0.75, 0.5, 0.75, 0.5625, 0.8125, 0.5625, 0.8125, 0.5, 0.75, 0.5666, 0.7614, 0.5677, 0.7724, 0.571, 0.7825, 0.5764, 0.7913, 0.5837, 0.7986, 0.5925, 0.804, 0.6026, 0.8073, 0.6136, 0.8084, 0.625, 0.8125, 0.625, 0.8125, 0.5625, 0.75, 0.5625, 0.6875, 0.6875, 0.6875, 0.6875, 0.6875, 0.625, 0.6875, 0.625, 0.8084, 0.625, 0.8073, 0.6364, 0.804, 0.6474, 0.7986, 0.6575, 0.7913, 0.6663, 0.7825, 0.6736, 0.7724, 0.679, 0.7614, 0.6823, 0.75, 0.6834, 0.75, 0.6875, 0.8125, 0.6875, 0.8125, 0.625, 0.75, 0.6834, 0.7386, 0.6823, 0.7276, 0.679, 0.7175, 0.6736, 0.7087, 0.6663, 0.7014, 0.6575, 0.696, 0.6474, 0.6927, 0.6364, 0.6916, 0.625, 0.6875, 0.625, 0.6875, 0.6875, 0.75, 0.6875, 0.375, 0.25, 0.375, 0.3125, 0.625, 0.3125, 0.625, 0.25, 0.6916, 0.625, 0.6927, 0.6136, 0.696, 0.6026, 0.7014, 0.5925, 0.7087, 0.5837, 0.7175, 0.5764, 0.7276, 0.571, 0.7386, 0.5677, 0.75, 0.5666, 0.75, 0.5625, 0.6875, 0.5625, 0.6875, 0.625, 0.75, 0.5625, 0.75, 0.5625, 0.8125, 0.5625, 0.8125, 0.5625, 0.375, 0.875, 0.375, 0.9375, 0.625, 0.9375, 0.625, 0.875, 0.75, 0.6875, 0.75, 0.75, 0.8125, 0.75, 0.8125, 0.6875, 0.8073, 0.6364, 0.8073, 0.6364, 0.804, 0.6474, 0.804, 0.6474, 0.7913, 0.5837, 0.7913, 0.5837, 0.7986, 0.5925, 0.7986, 0.5925, 0.7175, 0.5764, 0.7175, 0.5764, 0.7276, 0.571, 0.7276, 0.571, 0.75, 0.6834, 0.75, 0.6834, 0.7386, 0.6823, 0.7386, 0.6823, 0.7825, 0.5764, 0.7825, 0.5764, 0.7913, 0.5837, 0.7913, 0.5837, 0.7087, 0.5837, 0.7087, 0.5837, 0.7175, 0.5764, 0.7175, 0.5764, 0.7724, 0.571, 0.7724, 0.571, 0.7825, 0.5764, 0.7825, 0.5764, 0.7014, 0.5925, 0.7014, 0.5925, 0.7087, 0.5837, 0.7087, 0.5837, 0.6927, 0.6364, 0.6927, 0.6364, 0.6916, 0.625, 0.6916, 0.625, 0.7614, 0.5677, 0.7614, 0.5677, 0.7724, 0.571, 0.7724, 0.571, 0.696, 0.6026, 0.696, 0.6026, 0.7014, 0.5925, 0.7014, 0.5925, 0.696, 0.6474, 0.696, 0.6474, 0.6927, 0.6364, 0.6927, 0.6364, 0.6927, 0.6136, 0.6927, 0.6136, 0.696, 0.6026, 0.696, 0.6026, 0.7014, 0.6575, 0.7014, 0.6575, 0.696, 0.6474, 0.696, 0.6474, 0.8084, 0.625, 0.8084, 0.625, 0.8073, 0.6364, 0.8073, 0.6364, 0.7087, 0.6663, 0.7087, 0.6663, 0.7014, 0.6575, 0.7014, 0.6575, 0.75, 0.5666, 0.75, 0.5666, 0.7614, 0.5677, 0.7614, 0.5677, 0.7175, 0.6736, 0.7175, 0.6736, 0.7087, 0.6663, 0.7087, 0.6663, 0.7614, 0.6823, 0.7614, 0.6823, 0.75, 0.6834, 0.75, 0.6834, 0.7276, 0.679, 0.7276, 0.679, 0.7175, 0.6736, 0.7175, 0.6736, 0.7724, 0.679, 0.7724, 0.679, 0.7614, 0.6823, 0.7614, 0.6823, 0.7386, 0.6823, 0.7386, 0.6823, 0.7276, 0.679, 0.7276, 0.679, 0.7825, 0.6736, 0.7825, 0.6736, 0.7724, 0.679, 0.7724, 0.679, 0.7913, 0.6663, 0.7913, 0.6663, 0.7825, 0.6736, 0.7825, 0.6736, 0.8073, 0.6136, 0.8073, 0.6136, 0.8084, 0.625, 0.8084, 0.625, 0.6916, 0.625, 0.6916, 0.625, 0.6927, 0.6136, 0.6927, 0.6136, 0.7986, 0.6575, 0.7986, 0.6575, 0.7913, 0.6663, 0.7913, 0.6663, 0.804, 0.6026, 0.804, 0.6026, 0.8073, 0.6136, 0.8073, 0.6136, 0.7386, 0.5677, 0.7386, 0.5677, 0.75, 0.5666, 0.75, 0.5666, 0.804, 0.6474, 0.804, 0.6474, 0.7986, 0.6575, 0.7986, 0.6575, 0.7986, 0.5925, 0.7986, 0.5925, 0.804, 0.6026, 0.804, 0.6026, 0.7276, 0.571, 0.7276, 0.571, 0.7386, 0.5677, 0.7386, 0.5677, 0.7386, 0.5677, 0.7386, 0.5677, 0.75, 0.5666, 0.75, 0.5666, 0.7913, 0.6663, 0.7913, 0.6663, 0.7825, 0.6736, 0.7825, 0.6736, 0.7276, 0.571, 0.7276, 0.571, 0.7386, 0.5677, 0.7386, 0.5677, 0.7986, 0.6575, 0.7986, 0.6575, 0.7913, 0.6663, 0.7913, 0.6663, 0.75, 0.5666, 0.75, 0.5666, 0.7614, 0.5677, 0.7614, 0.5677, 0.7175, 0.5764, 0.7175, 0.5764, 0.7276, 0.571, 0.7276, 0.571, 0.804, 0.6474, 0.804, 0.6474, 0.7986, 0.6575, 0.7986, 0.6575, 0.8073, 0.6136, 0.8073, 0.6136, 0.8084, 0.625, 0.8084, 0.625, 0.7087, 0.5837, 0.7087, 0.5837, 0.7175, 0.5764, 0.7175, 0.5764, 0.8073, 0.6364, 0.8073, 0.6364, 0.804, 0.6474, 0.804, 0.6474, 0.804, 0.6026, 0.804, 0.6026, 0.8073, 0.6136, 0.8073, 0.6136, 0.7014, 0.5925, 0.7014, 0.5925, 0.7087, 0.5837, 0.7087, 0.5837, 0.75, 0.6834, 0.75, 0.6834, 0.7386, 0.6823, 0.7386, 0.6823, 0.7986, 0.5925, 0.7986, 0.5925, 0.804, 0.6026, 0.804, 0.6026, 0.696, 0.6026, 0.696, 0.6026, 0.7014, 0.5925, 0.7014, 0.5925, 0.6927, 0.6364, 0.6927, 0.6364, 0.6916, 0.625, 0.6916, 0.625, 0.7913, 0.5837, 0.7913, 0.5837, 0.7986, 0.5925, 0.7986, 0.5925, 0.6927, 0.6136, 0.6927, 0.6136, 0.696, 0.6026, 0.696, 0.6026, 0.696, 0.6474, 0.696, 0.6474, 0.6927, 0.6364, 0.6927, 0.6364, 0.7825, 0.5764, 0.7825, 0.5764, 0.7913, 0.5837, 0.7913, 0.5837, 0.7014, 0.6575, 0.7014, 0.6575, 0.696, 0.6474, 0.696, 0.6474, 0.7724, 0.571, 0.7724, 0.571, 0.7825, 0.5764, 0.7825, 0.5764, 0.7087, 0.6663, 0.7087, 0.6663, 0.7014, 0.6575, 0.7014, 0.6575, 0.7614, 0.5677, 0.7614, 0.5677, 0.7724, 0.571, 0.7724, 0.571, 0.7175, 0.6736, 0.7175, 0.6736, 0.7087, 0.6663, 0.7087, 0.6663, 0.8084, 0.625, 0.8084, 0.625, 0.8073, 0.6364, 0.8073, 0.6364, 0.7276, 0.679, 0.7276, 0.679, 0.7175, 0.6736, 0.7175, 0.6736, 0.7614, 0.6823, 0.7614, 0.6823, 0.75, 0.6834, 0.75, 0.6834, 0.7386, 0.6823, 0.7386, 0.6823, 0.7276, 0.679, 0.7276, 0.679, 0.7724, 0.679, 0.7724, 0.679, 0.7614, 0.6823, 0.7614, 0.6823, 0.6916, 0.625, 0.6916, 0.625, 0.6927, 0.6136, 0.6927, 0.6136, 0.7825, 0.6736, 0.7825, 0.6736, 0.7724, 0.679, 0.7724, 0.679, 0.8125, 0.6875, 0.8125, 0.75, 0.875, 0.75, 0.875, 0.6875, 0.375, 0.9375, 0.375, 1.0, 0.625, 1.0, 0.625, 0.9375, 0.375, 0.1875, 0.375, 0.25, 0.625, 0.25, 0.625, 0.1875, 0.375, 0.6875, 0.375, 0.75, 0.625, 0.75, 0.625, 0.6875, 0.375, 0.4375, 0.375, 0.5, 0.625, 0.5, 0.625, 0.4375, 0.375, 0.5625, 0.375, 0.625, 0.625, 0.625, 0.625, 0.5625, 0.375, 0.0625, 0.375, 0.125, 0.625, 0.125, 0.625, 0.0625, 0.8125, 0.5625, 0.8125, 0.625, 0.875, 0.625, 0.875, 0.5625, 0.8125, 0.625, 0.8125, 0.625, 0.8125, 0.6875, 0.8125, 0.6875, 0.375, 0.3125, 0.375, 0.375, 0.625, 0.375, 0.625, 0.3125, 0.375, 0.8125, 0.375, 0.875, 0.625, 0.875, 0.625, 0.8125, 0.6875, 0.6875, 0.6875, 0.75, 0.75, 0.75, 0.75, 0.6875, 0.625, 0.6875, 0.625, 0.75, 0.6875, 0.75, 0.6875, 0.6875, 0.375, 0.75, 0.375, 0.8125, 0.625, 0.8125, 0.625, 0.75, 0.625, 0.5625, 0.625, 0.625, 0.6875, 0.625, 0.6875, 0.5625, 0.375, 0.375, 0.375, 0.4375, 0.625, 0.4375, 0.625, 0.375, 0.625, 0.625, 0.625, 0.6875, 0.6875, 0.6875, 0.6875, 0.625, 0.8125, 0.6875, 0.8125, 0.6875, 0.75, 0.6875, 0.75, 0.6875, 0.375, 0.0, 0.375, 0.0625, 0.625, 0.0625, 0.625, 0.0, 0.375, 0.625, 0.375, 0.6875, 0.625, 0.6875, 0.625, 0.625, 0.75, 0.6875, 0.75, 0.6875, 0.6875, 0.6875, 0.6875, 0.6875, 0.8125, 0.625, 0.8125, 0.6875, 0.875, 0.6875, 0.875, 0.625, 0.6875, 0.5625, 0.6875, 0.5625, 0.75, 0.5625, 0.75, 0.5625, 0.625, 0.5, 0.625, 0.5625, 0.6875, 0.5625, 0.6875, 0.5, 0.8125, 0.5625, 0.8125, 0.5625, 0.8125, 0.625, 0.8125, 0.625, 0.6875, 0.5, 0.6875, 0.5625, 0.75, 0.5625, 0.75, 0.5, 0.8125, 0.5, 0.8125, 0.5625, 0.875, 0.5625, 0.875, 0.5, 0.6875, 0.625, 0.6875, 0.625, 0.6875, 0.5625, 0.6875, 0.5625, 0.375, 0.5, 0.375, 0.5625, 0.625, 0.5625, 0.625, 0.5, 0.375, 0.125, 0.375, 0.1875, 0.625, 0.1875, 0.625, 0.125, 0.75, 0.5, 0.75, 0.5625, 0.8125, 0.5625, 0.8125, 0.5, 0.75, 0.5666, 0.7614, 0.5677, 0.7724, 0.571, 0.7825, 0.5764, 0.7913, 0.5837, 0.7986, 0.5925, 0.804, 0.6026, 0.8073, 0.6136, 0.8084, 0.625, 0.8125, 0.625, 0.8125, 0.5625, 0.75, 0.5625, 0.6875, 0.6875, 0.6875, 0.6875, 0.6875, 0.625, 0.6875, 0.625, 0.8084, 0.625, 0.8073, 0.6364, 0.804, 0.6474, 0.7986, 0.6575, 0.7913, 0.6663, 0.7825, 0.6736, 0.7724, 0.679, 0.7614, 0.6823, 0.75, 0.6834, 0.75, 0.6875, 0.8125, 0.6875, 0.8125, 0.625, 0.75, 0.6834, 0.7386, 0.6823, 0.7276, 0.679, 0.7175, 0.6736, 0.7087, 0.6663, 0.7014, 0.6575, 0.696, 0.6474, 0.6927, 0.6364, 0.6916, 0.625, 0.6875, 0.625, 0.6875, 0.6875, 0.75, 0.6875, 0.375, 0.25, 0.375, 0.3125, 0.625, 0.3125, 0.625, 0.25, 0.6916, 0.625, 0.6927, 0.6136, 0.696, 0.6026, 0.7014, 0.5925, 0.7087, 0.5837, 0.7175, 0.5764, 0.7276, 0.571, 0.7386, 0.5677, 0.75, 0.5666, 0.75, 0.5625, 0.6875, 0.5625, 0.6875, 0.625, 0.75, 0.5625, 0.75, 0.5625, 0.8125, 0.5625, 0.8125, 0.5625, 0.375, 0.875, 0.375, 0.9375, 0.625, 0.9375, 0.625, 0.875, 0.75, 0.6875, 0.75, 0.75, 0.8125, 0.75, 0.8125, 0.6875, 0.8073, 0.6364, 0.8073, 0.6364, 0.804, 0.6474, 0.804, 0.6474, 0.7913, 0.5837, 0.7913, 0.5837, 0.7986, 0.5925, 0.7986, 0.5925, 0.7175, 0.5764, 0.7175, 0.5764, 0.7276, 0.571, 0.7276, 0.571, 0.75, 0.6834, 0.75, 0.6834, 0.7386, 0.6823, 0.7386, 0.6823, 0.7825, 0.5764, 0.7825, 0.5764, 0.7913, 0.5837, 0.7913, 0.5837, 0.7087, 0.5837, 0.7087, 0.5837, 0.7175, 0.5764, 0.7175, 0.5764, 0.7724, 0.571, 0.7724, 0.571, 0.7825, 0.5764, 0.7825, 0.5764, 0.7014, 0.5925, 0.7014, 0.5925, 0.7087, 0.5837, 0.7087, 0.5837, 0.6927, 0.6364, 0.6927, 0.6364, 0.6916, 0.625, 0.6916, 0.625, 0.7614, 0.5677, 0.7614, 0.5677, 0.7724, 0.571, 0.7724, 0.571, 0.696, 0.6026, 0.696, 0.6026, 0.7014, 0.5925, 0.7014, 0.5925, 0.696, 0.6474, 0.696, 0.6474, 0.6927, 0.6364, 0.6927, 0.6364, 0.6927, 0.6136, 0.6927, 0.6136, 0.696, 0.6026, 0.696, 0.6026, 0.7014, 0.6575, 0.7014, 0.6575, 0.696, 0.6474, 0.696, 0.6474, 0.8084, 0.625, 0.8084, 0.625, 0.8073, 0.6364, 0.8073, 0.6364, 0.7087, 0.6663, 0.7087, 0.6663, 0.7014, 0.6575, 0.7014, 0.6575, 0.75, 0.5666, 0.75, 0.5666, 0.7614, 0.5677, 0.7614, 0.5677, 0.7175, 0.6736, 0.7175, 0.6736, 0.7087, 0.6663, 0.7087, 0.6663, 0.7614, 0.6823, 0.7614, 0.6823, 0.75, 0.6834, 0.75, 0.6834, 0.7276, 0.679, 0.7276, 0.679, 0.7175, 0.6736, 0.7175, 0.6736, 0.7724, 0.679, 0.7724, 0.679, 0.7614, 0.6823, 0.7614, 0.6823, 0.7386, 0.6823, 0.7386, 0.6823, 0.7276, 0.679, 0.7276, 0.679, 0.7825, 0.6736, 0.7825, 0.6736, 0.7724, 0.679, 0.7724, 0.679, 0.7913, 0.6663, 0.7913, 0.6663, 0.7825, 0.6736, 0.7825, 0.6736, 0.8073, 0.6136, 0.8073, 0.6136, 0.8084, 0.625, 0.8084, 0.625, 0.6916, 0.625, 0.6916, 0.625, 0.6927, 0.6136, 0.6927, 0.6136, 0.7986, 0.6575, 0.7986, 0.6575, 0.7913, 0.6663, 0.7913, 0.6663, 0.804, 0.6026, 0.804, 0.6026, 0.8073, 0.6136, 0.8073, 0.6136, 0.7386, 0.5677, 0.7386, 0.5677, 0.75, 0.5666, 0.75, 0.5666, 0.804, 0.6474, 0.804, 0.6474, 0.7986, 0.6575, 0.7986, 0.6575, 0.7986, 0.5925, 0.7986, 0.5925, 0.804, 0.6026, 0.804, 0.6026, 0.7276, 0.571, 0.7276, 0.571, 0.7386, 0.5677, 0.7386, 0.5677, 0.7386, 0.5677, 0.7386, 0.5677, 0.75, 0.5666, 0.75, 0.5666, 0.7913, 0.6663, 0.7913, 0.6663, 0.7825, 0.6736, 0.7825, 0.6736, 0.7276, 0.571, 0.7276, 0.571, 0.7386, 0.5677, 0.7386, 0.5677, 0.7986, 0.6575, 0.7986, 0.6575, 0.7913, 0.6663, 0.7913, 0.6663, 0.75, 0.5666, 0.75, 0.5666, 0.7614, 0.5677, 0.7614, 0.5677, 0.7175, 0.5764, 0.7175, 0.5764, 0.7276, 0.571, 0.7276, 0.571, 0.804, 0.6474, 0.804, 0.6474, 0.7986, 0.6575, 0.7986, 0.6575, 0.8073, 0.6136, 0.8073, 0.6136, 0.8084, 0.625, 0.8084, 0.625, 0.7087, 0.5837, 0.7087, 0.5837, 0.7175, 0.5764, 0.7175, 0.5764, 0.8073, 0.6364, 0.8073, 0.6364, 0.804, 0.6474, 0.804, 0.6474, 0.804, 0.6026, 0.804, 0.6026, 0.8073, 0.6136, 0.8073, 0.6136, 0.7014, 0.5925, 0.7014, 0.5925, 0.7087, 0.5837, 0.7087, 0.5837, 0.75, 0.6834, 0.75, 0.6834, 0.7386, 0.6823, 0.7386, 0.6823, 0.7986, 0.5925, 0.7986, 0.5925, 0.804, 0.6026, 0.804, 0.6026, 0.696, 0.6026, 0.696, 0.6026, 0.7014, 0.5925, 0.7014, 0.5925, 0.6927, 0.6364, 0.6927, 0.6364, 0.6916, 0.625, 0.6916, 0.625, 0.7913, 0.5837, 0.7913, 0.5837, 0.7986, 0.5925, 0.7986, 0.5925, 0.6927, 0.6136, 0.6927, 0.6136, 0.696, 0.6026, 0.696, 0.6026, 0.696, 0.6474, 0.696, 0.6474, 0.6927, 0.6364, 0.6927, 0.6364, 0.7825, 0.5764, 0.7825, 0.5764, 0.7913, 0.5837, 0.7913, 0.5837, 0.7014, 0.6575, 0.7014, 0.6575, 0.696, 0.6474, 0.696, 0.6474, 0.7724, 0.571, 0.7724, 0.571, 0.7825, 0.5764, 0.7825, 0.5764, 0.7087, 0.6663, 0.7087, 0.6663, 0.7014, 0.6575, 0.7014, 0.6575, 0.7614, 0.5677, 0.7614, 0.5677, 0.7724, 0.571, 0.7724, 0.571, 0.7175, 0.6736, 0.7175, 0.6736, 0.7087, 0.6663, 0.7087, 0.6663, 0.8084, 0.625, 0.8084, 0.625, 0.8073, 0.6364, 0.8073, 0.6364, 0.7276, 0.679, 0.7276, 0.679, 0.7175, 0.6736, 0.7175, 0.6736, 0.7614, 0.6823, 0.7614, 0.6823, 0.75, 0.6834, 0.75, 0.6834, 0.7386, 0.6823, 0.7386, 0.6823, 0.7276, 0.679, 0.7276, 0.679, 0.7724, 0.679, 0.7724, 0.679, 0.7614, 0.6823, 0.7614, 0.6823, 0.6916, 0.625, 0.6916, 0.625, 0.6927, 0.6136, 0.6927, 0.6136, 0.7825, 0.6736, 0.7825, 0.6736, 0.7724, 0.679, 0.7724, 0.679, 0.8125, 0.6875, 0.875, 0.6875, 0.875, 0.75, 0.8125, 0.75, 0.375, 0.9375, 0.625, 0.9375, 0.625, 1.0, 0.375, 1.0, 0.375, 0.1875, 0.625, 0.1875, 0.625, 0.25, 0.375, 0.25, 0.375, 0.6875, 0.625, 0.6875, 0.625, 0.75, 0.375, 0.75, 0.375, 0.4375, 0.625, 0.4375, 0.625, 0.5, 0.375, 0.5, 0.375, 0.5625, 0.625, 0.5625, 0.625, 0.625, 0.375, 0.625, 0.375, 0.0625, 0.625, 0.0625, 0.625, 0.125, 0.375, 0.125, 0.8125, 0.5625, 0.875, 0.5625, 0.875, 0.625, 0.8125, 0.625, 0.8125, 0.625, 0.8125, 0.6875, 0.8125, 0.6875, 0.8125, 0.625, 0.375, 0.3125, 0.625, 0.3125, 0.625, 0.375, 0.375, 0.375, 0.375, 0.8125, 0.625, 0.8125, 0.625, 0.875, 0.375, 0.875, 0.6875, 0.6875, 0.75, 0.6875, 0.75, 0.75, 0.6875, 0.75, 0.625, 0.6875, 0.6875, 0.6875, 0.6875, 0.75, 0.625, 0.75, 0.375, 0.75, 0.625, 0.75, 0.625, 0.8125, 0.375, 0.8125, 0.625, 0.5625, 0.6875, 0.5625, 0.6875, 0.625, 0.625, 0.625, 0.375, 0.375, 0.625, 0.375, 0.625, 0.4375, 0.375, 0.4375, 0.625, 0.625, 0.6875, 0.625, 0.6875, 0.6875, 0.625, 0.6875, 0.8125, 0.6875, 0.75, 0.6875, 0.75, 0.6875, 0.8125, 0.6875, 0.375, 0.0, 0.625, 0.0, 0.625, 0.0625, 0.375, 0.0625, 0.375, 0.625, 0.625, 0.625, 0.625, 0.6875, 0.375, 0.6875, 0.75, 0.6875, 0.6875, 0.6875, 0.6875, 0.6875, 0.75, 0.6875, 0.8125, 0.625, 0.875, 0.625, 0.875, 0.6875, 0.8125, 0.6875, 0.6875, 0.5625, 0.75, 0.5625, 0.75, 0.5625, 0.6875, 0.5625, 0.625, 0.5, 0.6875, 0.5, 0.6875, 0.5625, 0.625, 0.5625, 0.8125, 0.5625, 0.8125, 0.625, 0.8125, 0.625, 0.8125, 0.5625, 0.6875, 0.5, 0.75, 0.5, 0.75, 0.5625, 0.6875, 0.5625, 0.8125, 0.5, 0.875, 0.5, 0.875, 0.5625, 0.8125, 0.5625, 0.6875, 0.625, 0.6875, 0.5625, 0.6875, 0.5625, 0.6875, 0.625, 0.375, 0.5, 0.625, 0.5, 0.625, 0.5625, 0.375, 0.5625, 0.375, 0.125, 0.625, 0.125, 0.625, 0.1875, 0.375, 0.1875, 0.75, 0.5, 0.8125, 0.5, 0.8125, 0.5625, 0.75, 0.5625, 0.75, 0.5666, 0.75, 0.5625, 0.8125, 0.5625, 0.8125, 0.625, 0.8084, 0.625, 0.8073, 0.6136, 0.804, 0.6026, 0.7986, 0.5925, 0.7913, 0.5837, 0.7825, 0.5764, 0.7724, 0.571, 0.7614, 0.5677, 0.6875, 0.6875, 0.6875, 0.625, 0.6875, 0.625, 0.6875, 0.6875, 0.8084, 0.625, 0.8125, 0.625, 0.8125, 0.6875, 0.75, 0.6875, 0.75, 0.6834, 0.7614, 0.6823, 0.7724, 0.679, 0.7825, 0.6736, 0.7913, 0.6663, 0.7986, 0.6575, 0.804, 0.6474, 0.8073, 0.6364, 0.75, 0.6834, 0.75, 0.6875, 0.6875, 0.6875, 0.6875, 0.625, 0.6916, 0.625, 0.6927, 0.6364, 0.696, 0.6474, 0.7014, 0.6575, 0.7087, 0.6663, 0.7175, 0.6736, 0.7276, 0.679, 0.7386, 0.6823, 0.375, 0.25, 0.625, 0.25, 0.625, 0.3125, 0.375, 0.3125, 0.6916, 0.625, 0.6875, 0.625, 0.6875, 0.5625, 0.75, 0.5625, 0.75, 0.5666, 0.7386, 0.5677, 0.7276, 0.571, 0.7175, 0.5764, 0.7087, 0.5837, 0.7014, 0.5925, 0.696, 0.6026, 0.6927, 0.6136, 0.75, 0.5625, 0.8125, 0.5625, 0.8125, 0.5625, 0.75, 0.5625, 0.375, 0.875, 0.625, 0.875, 0.625, 0.9375, 0.375, 0.9375, 0.75, 0.6875, 0.8125, 0.6875, 0.8125, 0.75, 0.75, 0.75, 0.8073, 0.6364, 0.804, 0.6474, 0.804, 0.6474, 0.8073, 0.6364, 0.7913, 0.5837, 0.7986, 0.5925, 0.7986, 0.5925, 0.7913, 0.5837, 0.7175, 0.5764, 0.7276, 0.571, 0.7276, 0.571, 0.7175, 0.5764, 0.75, 0.6834, 0.7386, 0.6823, 0.7386, 0.6823, 0.75, 0.6834, 0.7825, 0.5764, 0.7913, 0.5837, 0.7913, 0.5837, 0.7825, 0.5764, 0.7087, 0.5837, 0.7175, 0.5764, 0.7175, 0.5764, 0.7087, 0.5837, 0.7724, 0.571, 0.7825, 0.5764, 0.7825, 0.5764, 0.7724, 0.571, 0.7014, 0.5925, 0.7087, 0.5837, 0.7087, 0.5837, 0.7014, 0.5925, 0.6927, 0.6364, 0.6916, 0.625, 0.6916, 0.625, 0.6927, 0.6364, 0.7614, 0.5677, 0.7724, 0.571, 0.7724, 0.571, 0.7614, 0.5677, 0.696, 0.6026, 0.7014, 0.5925, 0.7014, 0.5925, 0.696, 0.6026, 0.696, 0.6474, 0.6927, 0.6364, 0.6927, 0.6364, 0.696, 0.6474, 0.6927, 0.6136, 0.696, 0.6026, 0.696, 0.6026, 0.6927, 0.6136, 0.7014, 0.6575, 0.696, 0.6474, 0.696, 0.6474, 0.7014, 0.6575, 0.8084, 0.625, 0.8073, 0.6364, 0.8073, 0.6364, 0.8084, 0.625, 0.7087, 0.6663, 0.7014, 0.6575, 0.7014, 0.6575, 0.7087, 0.6663, 0.75, 0.5666, 0.7614, 0.5677, 0.7614, 0.5677, 0.75, 0.5666, 0.7175, 0.6736, 0.7087, 0.6663, 0.7087, 0.6663, 0.7175, 0.6736, 0.7614, 0.6823, 0.75, 0.6834, 0.75, 0.6834, 0.7614, 0.6823, 0.7276, 0.679, 0.7175, 0.6736, 0.7175, 0.6736, 0.7276, 0.679, 0.7724, 0.679, 0.7614, 0.6823, 0.7614, 0.6823, 0.7724, 0.679, 0.7386, 0.6823, 0.7276, 0.679, 0.7276, 0.679, 0.7386, 0.6823, 0.7825, 0.6736, 0.7724, 0.679, 0.7724, 0.679, 0.7825, 0.6736, 0.7913, 0.6663, 0.7825, 0.6736, 0.7825, 0.6736, 0.7913, 0.6663, 0.8073, 0.6136, 0.8084, 0.625, 0.8084, 0.625, 0.8073, 0.6136, 0.6916, 0.625, 0.6927, 0.6136, 0.6927, 0.6136, 0.6916, 0.625, 0.7986, 0.6575, 0.7913, 0.6663, 0.7913, 0.6663, 0.7986, 0.6575, 0.804, 0.6026, 0.8073, 0.6136, 0.8073, 0.6136, 0.804, 0.6026, 0.7386, 0.5677, 0.75, 0.5666, 0.75, 0.5666, 0.7386, 0.5677, 0.804, 0.6474, 0.7986, 0.6575, 0.7986, 0.6575, 0.804, 0.6474, 0.7986, 0.5925, 0.804, 0.6026, 0.804, 0.6026, 0.7986, 0.5925, 0.7276, 0.571, 0.7386, 0.5677, 0.7386, 0.5677, 0.7276, 0.571, 0.7386, 0.5677, 0.75, 0.5666, 0.75, 0.5666, 0.7386, 0.5677, 0.7913, 0.6663, 0.7825, 0.6736, 0.7825, 0.6736, 0.7913, 0.6663, 0.7276, 0.571, 0.7386, 0.5677, 0.7386, 0.5677, 0.7276, 0.571, 0.7986, 0.6575, 0.7913, 0.6663, 0.7913, 0.6663, 0.7986, 0.6575, 0.75, 0.5666, 0.7614, 0.5677, 0.7614, 0.5677, 0.75, 0.5666, 0.7175, 0.5764, 0.7276, 0.571, 0.7276, 0.571, 0.7175, 0.5764, 0.804, 0.6474, 0.7986, 0.6575, 0.7986, 0.6575, 0.804, 0.6474, 0.8073, 0.6136, 0.8084, 0.625, 0.8084, 0.625, 0.8073, 0.6136, 0.7087, 0.5837, 0.7175, 0.5764, 0.7175, 0.5764, 0.7087, 0.5837, 0.8073, 0.6364, 0.804, 0.6474, 0.804, 0.6474, 0.8073, 0.6364, 0.804, 0.6026, 0.8073, 0.6136, 0.8073, 0.6136, 0.804, 0.6026, 0.7014, 0.5925, 0.7087, 0.5837, 0.7087, 0.5837, 0.7014, 0.5925, 0.75, 0.6834, 0.7386, 0.6823, 0.7386, 0.6823, 0.75, 0.6834, 0.7986, 0.5925, 0.804, 0.6026, 0.804, 0.6026, 0.7986, 0.5925, 0.696, 0.6026, 0.7014, 0.5925, 0.7014, 0.5925, 0.696, 0.6026, 0.6927, 0.6364, 0.6916, 0.625, 0.6916, 0.625, 0.6927, 0.6364, 0.7913, 0.5837, 0.7986, 0.5925, 0.7986, 0.5925, 0.7913, 0.5837, 0.6927, 0.6136, 0.696, 0.6026, 0.696, 0.6026, 0.6927, 0.6136, 0.696, 0.6474, 0.6927, 0.6364, 0.6927, 0.6364, 0.696, 0.6474, 0.7825, 0.5764, 0.7913, 0.5837, 0.7913, 0.5837, 0.7825, 0.5764, 0.7014, 0.6575, 0.696, 0.6474, 0.696, 0.6474, 0.7014, 0.6575, 0.7724, 0.571, 0.7825, 0.5764, 0.7825, 0.5764, 0.7724, 0.571, 0.7087, 0.6663, 0.7014, 0.6575, 0.7014, 0.6575, 0.7087, 0.6663, 0.7614, 0.5677, 0.7724, 0.571, 0.7724, 0.571, 0.7614, 0.5677, 0.7175, 0.6736, 0.7087, 0.6663, 0.7087, 0.6663, 0.7175, 0.6736, 0.8084, 0.625, 0.8073, 0.6364, 0.8073, 0.6364, 0.8084, 0.625, 0.7276, 0.679, 0.7175, 0.6736, 0.7175, 0.6736, 0.7276, 0.679, 0.7614, 0.6823, 0.75, 0.6834, 0.75, 0.6834, 0.7614, 0.6823, 0.7386, 0.6823, 0.7276, 0.679, 0.7276, 0.679, 0.7386, 0.6823, 0.7724, 0.679, 0.7614, 0.6823, 0.7614, 0.6823, 0.7724, 0.679, 0.6916, 0.625, 0.6927, 0.6136, 0.6927, 0.6136, 0.6916, 0.625, 0.7825, 0.6736, 0.7724, 0.679, 0.7724, 0.679, 0.7825, 0.6736])
me_cube.materials.append(mat_material_001)
me_cube.use_mirror_vertex_groups = False
me_cube.update()

# ---- objects
ob_cube = bpy.data.objects.new('Cube', me_cube)
ob_camera = bpy.data.objects.new('Camera', cam_camera)

# ---- transforms, parenting, visibility, modifiers, constraints
ob_cube.location = (0.0, 0.0, -0.5)
ob_cube.lock_rotations_4d = False
ob_cube.empty_display_type = 'ARROWS'
ob_cube.lineart.crease_threshold = 0.0
ob_camera.location = (7.0, -7.0, 5.0)
ob_camera.rotation_euler = (1.137, -9.313e-10, 0.8149)
ob_camera.lock_rotations_4d = False
ob_camera.empty_display_type = 'ARROWS'
ob_camera.color = (0.0, 0.0, 0.0, 0.0)
ob_camera.display_type = 'WIRE'
ob_camera.lineart.crease_threshold = 0.0

# ---- collection membership
col_collection.objects.link(ob_cube)
col_collection.objects.link(ob_camera)

# ---- scene / render settings (as saved in the file)
scene.camera = ob_camera
scene.frame_start = 1; scene.frame_end = 250; scene.frame_set(1)
scene.render.engine = 'BLENDER_EEVEE_NEXT'
bpy.context.view_layer.update()

# ---- added for rendering (the .blend has no usable light): sun
light_auto_sun = bpy.data.lights.new('AutoSun', 'SUN')
light_auto_sun.energy = 3.0
light_auto_sun.angle = 0.0523599
ob_auto_sun = bpy.data.objects.new('AutoSun', light_auto_sun)
scene.collection.objects.link(ob_auto_sun)
ob_auto_sun.rotation_euler = (0.872665, 0.174533, 0.523599)
bpy.context.view_layer.update()
